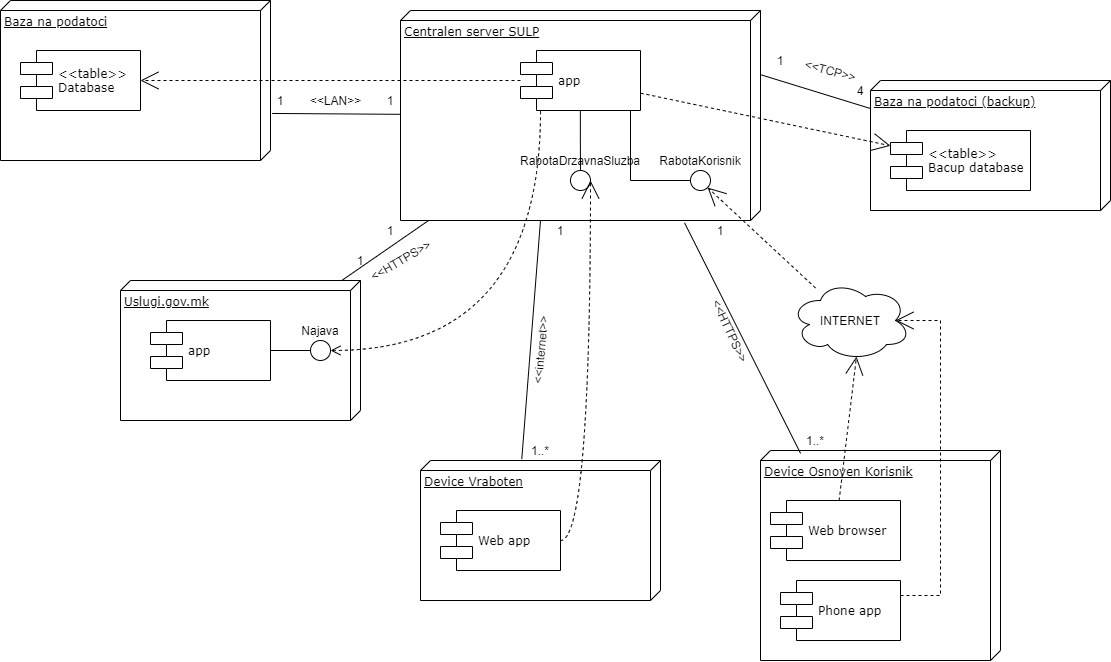

The diagram above was exported from draw.io. Its source (the exported page's mxGraphModel, read from the mxfile embedded in the PNG):
<mxGraphModel dx="1463" dy="846" grid="1" gridSize="10" guides="1" tooltips="1" connect="1" arrows="1" fold="1" page="1" pageScale="1" pageWidth="1100" pageHeight="850" background="#ffffff" math="0" shadow="0">
  <root>
    <mxCell id="0" />
    <mxCell id="1" parent="0" />
    <mxCell id="UpgmpGTvZMFi3yWP3BNk-4" value="Uslugi.gov.mk" style="verticalAlign=top;align=left;spacingTop=8;spacingLeft=2;spacingRight=12;shape=cube;size=10;direction=south;fontStyle=4;html=1;rounded=0;shadow=0;comic=0;labelBackgroundColor=none;strokeWidth=1;fontFamily=Verdana;fontSize=12" parent="1" vertex="1">
      <mxGeometry x="170" y="340" width="240" height="140" as="geometry" />
    </mxCell>
    <mxCell id="39150e848f15840c-1" value="Baza na podatoci" style="verticalAlign=top;align=left;spacingTop=8;spacingLeft=2;spacingRight=12;shape=cube;size=10;direction=south;fontStyle=4;html=1;rounded=0;shadow=0;comic=0;labelBackgroundColor=none;strokeWidth=1;fontFamily=Verdana;fontSize=12" parent="1" vertex="1">
      <mxGeometry x="50" y="60" width="270" height="160" as="geometry" />
    </mxCell>
    <mxCell id="39150e848f15840c-2" value="Centralen server SULP" style="verticalAlign=top;align=left;spacingTop=8;spacingLeft=2;spacingRight=12;shape=cube;size=10;direction=south;fontStyle=4;html=1;rounded=0;shadow=0;comic=0;labelBackgroundColor=none;strokeWidth=1;fontFamily=Verdana;fontSize=12" parent="1" vertex="1">
      <mxGeometry x="450" y="70" width="360" height="210" as="geometry" />
    </mxCell>
    <mxCell id="39150e848f15840c-5" value="&amp;lt;&amp;lt;table&amp;gt;&amp;gt;&lt;br&gt;Database" style="shape=component;align=left;spacingLeft=36;rounded=0;shadow=0;comic=0;labelBackgroundColor=none;strokeWidth=1;fontFamily=Verdana;fontSize=12;html=1;" parent="1" vertex="1">
      <mxGeometry x="70" y="110" width="120" height="60" as="geometry" />
    </mxCell>
    <mxCell id="39150e848f15840c-7" value="app" style="shape=component;align=left;spacingLeft=36;rounded=0;shadow=0;comic=0;labelBackgroundColor=none;strokeWidth=1;fontFamily=Verdana;fontSize=12;html=1;" parent="1" vertex="1">
      <mxGeometry x="570" y="110" width="120" height="60" as="geometry" />
    </mxCell>
    <mxCell id="39150e848f15840c-9" value="" style="ellipse;whiteSpace=wrap;html=1;rounded=0;shadow=0;comic=0;labelBackgroundColor=none;strokeWidth=1;fontFamily=Verdana;fontSize=12;align=center;" parent="1" vertex="1">
      <mxGeometry x="620" y="230" width="20" height="20" as="geometry" />
    </mxCell>
    <mxCell id="39150e848f15840c-12" style="rounded=0;html=1;dashed=1;labelBackgroundColor=none;startArrow=open;startFill=0;startSize=8;endArrow=none;endFill=0;endSize=16;fontFamily=Verdana;fontSize=12;exitX=1;exitY=0.5;exitDx=0;exitDy=0;entryX=0.167;entryY=1;entryDx=0;entryDy=0;entryPerimeter=0;edgeStyle=orthogonalEdgeStyle;curved=1;" parent="1" source="BvOaLldrW4rcqxjT9A0x-12" target="39150e848f15840c-7" edge="1">
      <mxGeometry relative="1" as="geometry">
        <mxPoint x="460" y="430" as="sourcePoint" />
        <mxPoint x="530" y="250" as="targetPoint" />
      </mxGeometry>
    </mxCell>
    <mxCell id="39150e848f15840c-13" style="edgeStyle=elbowEdgeStyle;rounded=0;html=1;labelBackgroundColor=none;startArrow=none;startFill=0;startSize=8;endArrow=none;endFill=0;endSize=16;fontFamily=Verdana;fontSize=12;" parent="1" source="39150e848f15840c-9" target="39150e848f15840c-7" edge="1">
      <mxGeometry relative="1" as="geometry" />
    </mxCell>
    <mxCell id="UpgmpGTvZMFi3yWP3BNk-1" style="edgeStyle=none;rounded=0;html=1;dashed=1;labelBackgroundColor=none;startArrow=none;startFill=0;startSize=8;endArrow=open;endFill=0;endSize=16;fontFamily=Verdana;fontSize=12;entryX=1;entryY=0.5;entryDx=0;entryDy=0;" parent="1" source="39150e848f15840c-7" target="39150e848f15840c-5" edge="1">
      <mxGeometry relative="1" as="geometry">
        <mxPoint x="549.795918367347" y="420" as="sourcePoint" />
        <mxPoint x="635.3211227958459" y="258.83787916340225" as="targetPoint" />
      </mxGeometry>
    </mxCell>
    <mxCell id="UpgmpGTvZMFi3yWP3BNk-2" value="" style="endArrow=none;html=1;exitX=0.706;exitY=-0.006;exitDx=0;exitDy=0;exitPerimeter=0;" parent="1" source="39150e848f15840c-1" target="39150e848f15840c-2" edge="1">
      <mxGeometry width="50" height="50" relative="1" as="geometry">
        <mxPoint x="413" y="180" as="sourcePoint" />
        <mxPoint x="520" y="180" as="targetPoint" />
      </mxGeometry>
    </mxCell>
    <mxCell id="UpgmpGTvZMFi3yWP3BNk-3" value="&amp;lt;&amp;lt;LAN&amp;gt;&amp;gt;" style="text;html=1;align=center;verticalAlign=middle;resizable=0;points=[];autosize=1;" parent="1" vertex="1">
      <mxGeometry x="350" y="150" width="70" height="20" as="geometry" />
    </mxCell>
    <mxCell id="UpgmpGTvZMFi3yWP3BNk-5" value="app" style="shape=component;align=left;spacingLeft=36;rounded=0;shadow=0;comic=0;labelBackgroundColor=none;strokeWidth=1;fontFamily=Verdana;fontSize=12;html=1;" parent="1" vertex="1">
      <mxGeometry x="200" y="380" width="120" height="60" as="geometry" />
    </mxCell>
    <mxCell id="UpgmpGTvZMFi3yWP3BNk-6" value="" style="endArrow=none;html=1;" parent="1" source="UpgmpGTvZMFi3yWP3BNk-4" target="39150e848f15840c-2" edge="1">
      <mxGeometry width="50" height="50" relative="1" as="geometry">
        <mxPoint x="431.74" y="187.08000000000004" as="sourcePoint" />
        <mxPoint x="540" y="188.23684403132552" as="targetPoint" />
      </mxGeometry>
    </mxCell>
    <mxCell id="UpgmpGTvZMFi3yWP3BNk-7" value="&amp;lt;&amp;lt;HTTPS&amp;gt;&amp;gt;" style="text;html=1;align=center;verticalAlign=middle;resizable=0;points=[];autosize=1;rotation=-30;" parent="1" vertex="1">
      <mxGeometry x="410" y="310" width="80" height="20" as="geometry" />
    </mxCell>
    <mxCell id="UpgmpGTvZMFi3yWP3BNk-9" value="RabotaDrzavnaSluzba" style="text;html=1;strokeColor=none;fillColor=none;align=center;verticalAlign=middle;whiteSpace=wrap;rounded=0;" parent="1" vertex="1">
      <mxGeometry x="590" y="210" width="80" height="20" as="geometry" />
    </mxCell>
    <mxCell id="UpgmpGTvZMFi3yWP3BNk-10" value="1" style="text;html=1;strokeColor=none;fillColor=none;align=center;verticalAlign=middle;whiteSpace=wrap;rounded=0;" parent="1" vertex="1">
      <mxGeometry x="420" y="280" width="40" height="20" as="geometry" />
    </mxCell>
    <mxCell id="UpgmpGTvZMFi3yWP3BNk-11" value="1" style="text;html=1;strokeColor=none;fillColor=none;align=center;verticalAlign=middle;whiteSpace=wrap;rounded=0;" parent="1" vertex="1">
      <mxGeometry x="390" y="310" width="40" height="20" as="geometry" />
    </mxCell>
    <mxCell id="UpgmpGTvZMFi3yWP3BNk-12" value="Device Vraboten" style="verticalAlign=top;align=left;spacingTop=8;spacingLeft=2;spacingRight=12;shape=cube;size=10;direction=south;fontStyle=4;html=1;rounded=0;shadow=0;comic=0;labelBackgroundColor=none;strokeWidth=1;fontFamily=Verdana;fontSize=12" parent="1" vertex="1">
      <mxGeometry x="470" y="520" width="240" height="140" as="geometry" />
    </mxCell>
    <mxCell id="UpgmpGTvZMFi3yWP3BNk-13" value="Web app" style="shape=component;align=left;spacingLeft=36;rounded=0;shadow=0;comic=0;labelBackgroundColor=none;strokeWidth=1;fontFamily=Verdana;fontSize=12;html=1;" parent="1" vertex="1">
      <mxGeometry x="490" y="570" width="120" height="60" as="geometry" />
    </mxCell>
    <mxCell id="UpgmpGTvZMFi3yWP3BNk-14" style="edgeStyle=orthogonalEdgeStyle;rounded=0;html=1;dashed=1;labelBackgroundColor=none;startArrow=none;startFill=0;startSize=8;endArrow=open;endFill=0;endSize=16;fontFamily=Verdana;fontSize=12;curved=1;entryX=1;entryY=0.5;entryDx=0;entryDy=0;" parent="1" source="UpgmpGTvZMFi3yWP3BNk-13" target="39150e848f15840c-9" edge="1">
      <mxGeometry relative="1" as="geometry">
        <mxPoint x="395" y="430" as="sourcePoint" />
        <mxPoint x="705" y="270" as="targetPoint" />
        <Array as="points">
          <mxPoint x="640" y="600" />
        </Array>
      </mxGeometry>
    </mxCell>
    <mxCell id="UpgmpGTvZMFi3yWP3BNk-15" value="1" style="text;html=1;strokeColor=none;fillColor=none;align=center;verticalAlign=middle;whiteSpace=wrap;rounded=0;" parent="1" vertex="1">
      <mxGeometry x="590" y="280" width="40" height="20" as="geometry" />
    </mxCell>
    <mxCell id="UpgmpGTvZMFi3yWP3BNk-16" value="1..*" style="text;html=1;strokeColor=none;fillColor=none;align=center;verticalAlign=middle;whiteSpace=wrap;rounded=0;" parent="1" vertex="1">
      <mxGeometry x="570" y="500" width="40" height="20" as="geometry" />
    </mxCell>
    <mxCell id="UpgmpGTvZMFi3yWP3BNk-17" value="" style="ellipse;whiteSpace=wrap;html=1;rounded=0;shadow=0;comic=0;labelBackgroundColor=none;strokeWidth=1;fontFamily=Verdana;fontSize=12;align=center;" parent="1" vertex="1">
      <mxGeometry x="740" y="230" width="20" height="20" as="geometry" />
    </mxCell>
    <mxCell id="UpgmpGTvZMFi3yWP3BNk-18" style="edgeStyle=elbowEdgeStyle;rounded=0;html=1;labelBackgroundColor=none;startArrow=none;startFill=0;startSize=8;endArrow=none;endFill=0;endSize=16;fontFamily=Verdana;fontSize=12;exitX=0;exitY=0.5;exitDx=0;exitDy=0;" parent="1" source="UpgmpGTvZMFi3yWP3BNk-17" target="39150e848f15840c-7" edge="1">
      <mxGeometry relative="1" as="geometry">
        <mxPoint x="749.5" y="220" as="sourcePoint" />
        <mxPoint x="749.5" y="165" as="targetPoint" />
        <Array as="points">
          <mxPoint x="680" y="250" />
          <mxPoint x="690" y="200" />
          <mxPoint x="750" y="190" />
        </Array>
      </mxGeometry>
    </mxCell>
    <mxCell id="UpgmpGTvZMFi3yWP3BNk-19" value="RabotaKorisnik" style="text;html=1;strokeColor=none;fillColor=none;align=center;verticalAlign=middle;whiteSpace=wrap;rounded=0;" parent="1" vertex="1">
      <mxGeometry x="710" y="210" width="80" height="20" as="geometry" />
    </mxCell>
    <mxCell id="UpgmpGTvZMFi3yWP3BNk-20" value="Device Osnoven Korisnik" style="verticalAlign=top;align=left;spacingTop=8;spacingLeft=2;spacingRight=12;shape=cube;size=10;direction=south;fontStyle=4;html=1;rounded=0;shadow=0;comic=0;labelBackgroundColor=none;strokeWidth=1;fontFamily=Verdana;fontSize=12" parent="1" vertex="1">
      <mxGeometry x="810" y="510" width="240" height="210" as="geometry" />
    </mxCell>
    <mxCell id="UpgmpGTvZMFi3yWP3BNk-21" value="Web browser" style="shape=component;align=left;spacingLeft=36;rounded=0;shadow=0;comic=0;labelBackgroundColor=none;strokeWidth=1;fontFamily=Verdana;fontSize=12;html=1;" parent="1" vertex="1">
      <mxGeometry x="820" y="560" width="130" height="60" as="geometry" />
    </mxCell>
    <mxCell id="UpgmpGTvZMFi3yWP3BNk-23" value="" style="endArrow=none;html=1;exitX=-0.01;exitY=0.578;exitDx=0;exitDy=0;exitPerimeter=0;entryX=0;entryY=0;entryDx=0;entryDy=0;" parent="1" source="UpgmpGTvZMFi3yWP3BNk-12" target="UpgmpGTvZMFi3yWP3BNk-15" edge="1">
      <mxGeometry width="50" height="50" relative="1" as="geometry">
        <mxPoint x="710" y="320" as="sourcePoint" />
        <mxPoint x="760" y="270" as="targetPoint" />
      </mxGeometry>
    </mxCell>
    <mxCell id="UpgmpGTvZMFi3yWP3BNk-25" value="&amp;lt;&amp;lt;internet&amp;gt;&amp;gt;" style="text;html=1;align=center;verticalAlign=middle;resizable=0;points=[];autosize=1;rotation=-85;" parent="1" vertex="1">
      <mxGeometry x="550" y="400" width="80" height="20" as="geometry" />
    </mxCell>
    <mxCell id="UpgmpGTvZMFi3yWP3BNk-36" value="1" style="text;html=1;strokeColor=none;fillColor=none;align=center;verticalAlign=middle;whiteSpace=wrap;rounded=0;" parent="1" vertex="1">
      <mxGeometry x="420" y="150" width="40" height="20" as="geometry" />
    </mxCell>
    <mxCell id="UpgmpGTvZMFi3yWP3BNk-37" value="1" style="text;html=1;strokeColor=none;fillColor=none;align=center;verticalAlign=middle;whiteSpace=wrap;rounded=0;" parent="1" vertex="1">
      <mxGeometry x="310" y="150" width="40" height="20" as="geometry" />
    </mxCell>
    <mxCell id="UpgmpGTvZMFi3yWP3BNk-38" value="Baza na podatoci (backup)" style="verticalAlign=top;align=left;spacingTop=8;spacingLeft=2;spacingRight=12;shape=cube;size=10;direction=south;fontStyle=4;html=1;rounded=0;shadow=0;comic=0;labelBackgroundColor=none;strokeWidth=1;fontFamily=Verdana;fontSize=12" parent="1" vertex="1">
      <mxGeometry x="920" y="140" width="240" height="130" as="geometry" />
    </mxCell>
    <mxCell id="UpgmpGTvZMFi3yWP3BNk-39" value="&amp;lt;&amp;lt;table&amp;gt;&amp;gt;&lt;br&gt;Bacup database" style="shape=component;align=left;spacingLeft=36;rounded=0;shadow=0;comic=0;labelBackgroundColor=none;strokeWidth=1;fontFamily=Verdana;fontSize=12;html=1;" parent="1" vertex="1">
      <mxGeometry x="940" y="190" width="140" height="60" as="geometry" />
    </mxCell>
    <mxCell id="UpgmpGTvZMFi3yWP3BNk-40" style="edgeStyle=none;rounded=0;html=1;dashed=1;labelBackgroundColor=none;startArrow=none;startFill=0;startSize=8;endArrow=open;endFill=0;endSize=16;fontFamily=Verdana;fontSize=12;" parent="1" source="39150e848f15840c-7" target="UpgmpGTvZMFi3yWP3BNk-39" edge="1">
      <mxGeometry relative="1" as="geometry">
        <mxPoint x="560" y="153.92857142857133" as="sourcePoint" />
        <mxPoint x="340" y="150" as="targetPoint" />
      </mxGeometry>
    </mxCell>
    <mxCell id="UpgmpGTvZMFi3yWP3BNk-41" value="" style="endArrow=none;html=1;exitX=0.306;exitY=-0.001;exitDx=0;exitDy=0;exitPerimeter=0;" parent="1" source="39150e848f15840c-2" target="UpgmpGTvZMFi3yWP3BNk-38" edge="1">
      <mxGeometry width="50" height="50" relative="1" as="geometry">
        <mxPoint x="414.6808510638298" y="350" as="sourcePoint" />
        <mxPoint x="540" y="273.50649350649337" as="targetPoint" />
      </mxGeometry>
    </mxCell>
    <mxCell id="UpgmpGTvZMFi3yWP3BNk-43" value="&amp;lt;&amp;lt;TCP&amp;gt;&amp;gt;" style="text;html=1;align=center;verticalAlign=middle;resizable=0;points=[];autosize=1;rotation=15;" parent="1" vertex="1">
      <mxGeometry x="845" y="120" width="70" height="20" as="geometry" />
    </mxCell>
    <mxCell id="UpgmpGTvZMFi3yWP3BNk-44" value="1" style="text;html=1;strokeColor=none;fillColor=none;align=center;verticalAlign=middle;whiteSpace=wrap;rounded=0;" parent="1" vertex="1">
      <mxGeometry x="810" y="110" width="40" height="20" as="geometry" />
    </mxCell>
    <mxCell id="UpgmpGTvZMFi3yWP3BNk-45" value="4" style="text;html=1;strokeColor=none;fillColor=none;align=center;verticalAlign=middle;whiteSpace=wrap;rounded=0;" parent="1" vertex="1">
      <mxGeometry x="890" y="140" width="40" height="20" as="geometry" />
    </mxCell>
    <mxCell id="UpgmpGTvZMFi3yWP3BNk-46" style="edgeStyle=none;rounded=0;html=1;dashed=1;labelBackgroundColor=none;startArrow=none;startFill=0;startSize=8;endArrow=open;endFill=0;endSize=16;fontFamily=Verdana;fontSize=12;entryX=0.55;entryY=0.95;entryDx=0;entryDy=0;entryPerimeter=0;" parent="1" source="UpgmpGTvZMFi3yWP3BNk-21" target="UpgmpGTvZMFi3yWP3BNk-47" edge="1">
      <mxGeometry relative="1" as="geometry">
        <mxPoint x="1040" y="363.92857142857133" as="sourcePoint" />
        <mxPoint x="820" y="360" as="targetPoint" />
      </mxGeometry>
    </mxCell>
    <mxCell id="UpgmpGTvZMFi3yWP3BNk-47" value="INTERNET" style="ellipse;shape=cloud;whiteSpace=wrap;html=1;" parent="1" vertex="1">
      <mxGeometry x="840" y="340" width="120" height="80" as="geometry" />
    </mxCell>
    <mxCell id="UpgmpGTvZMFi3yWP3BNk-48" style="edgeStyle=none;rounded=0;html=1;dashed=1;labelBackgroundColor=none;startArrow=none;startFill=0;startSize=8;endArrow=open;endFill=0;endSize=16;fontFamily=Verdana;fontSize=12;entryX=1;entryY=1;entryDx=0;entryDy=0;" parent="1" source="UpgmpGTvZMFi3yWP3BNk-47" target="UpgmpGTvZMFi3yWP3BNk-17" edge="1">
      <mxGeometry relative="1" as="geometry">
        <mxPoint x="975" y="450" as="sourcePoint" />
        <mxPoint x="996" y="365.9999999999998" as="targetPoint" />
      </mxGeometry>
    </mxCell>
    <mxCell id="BvOaLldrW4rcqxjT9A0x-1" value="" style="endArrow=none;html=1;exitX=0.014;exitY=0.833;exitDx=0;exitDy=0;exitPerimeter=0;entryX=1.011;entryY=0.211;entryDx=0;entryDy=0;entryPerimeter=0;" edge="1" parent="1" source="UpgmpGTvZMFi3yWP3BNk-20" target="39150e848f15840c-2">
      <mxGeometry width="50" height="50" relative="1" as="geometry">
        <mxPoint x="581.28" y="528.5999999999999" as="sourcePoint" />
        <mxPoint x="614.8200000000002" y="290.2099999999998" as="targetPoint" />
      </mxGeometry>
    </mxCell>
    <mxCell id="BvOaLldrW4rcqxjT9A0x-2" value="1" style="text;html=1;strokeColor=none;fillColor=none;align=center;verticalAlign=middle;whiteSpace=wrap;rounded=0;" vertex="1" parent="1">
      <mxGeometry x="750" y="280" width="40" height="20" as="geometry" />
    </mxCell>
    <mxCell id="BvOaLldrW4rcqxjT9A0x-3" value="1..*" style="text;html=1;strokeColor=none;fillColor=none;align=center;verticalAlign=middle;whiteSpace=wrap;rounded=0;" vertex="1" parent="1">
      <mxGeometry x="845" y="490" width="40" height="20" as="geometry" />
    </mxCell>
    <mxCell id="BvOaLldrW4rcqxjT9A0x-4" value="&amp;lt;&amp;lt;HTTPS&amp;gt;&amp;gt;" style="text;html=1;align=center;verticalAlign=middle;resizable=0;points=[];autosize=1;rotation=65;" vertex="1" parent="1">
      <mxGeometry x="740" y="380" width="80" height="20" as="geometry" />
    </mxCell>
    <mxCell id="BvOaLldrW4rcqxjT9A0x-9" style="rounded=0;html=1;labelBackgroundColor=none;startArrow=none;startFill=0;startSize=8;endArrow=none;endFill=0;endSize=16;fontFamily=Verdana;fontSize=12;exitX=0;exitY=0.5;exitDx=0;exitDy=0;" edge="1" parent="1" source="BvOaLldrW4rcqxjT9A0x-12" target="UpgmpGTvZMFi3yWP3BNk-5">
      <mxGeometry relative="1" as="geometry">
        <mxPoint x="370" y="417" as="sourcePoint" />
        <mxPoint x="359.9971428571431" y="430" as="targetPoint" />
      </mxGeometry>
    </mxCell>
    <mxCell id="BvOaLldrW4rcqxjT9A0x-12" value="" style="ellipse;whiteSpace=wrap;html=1;rounded=0;shadow=0;comic=0;labelBackgroundColor=none;strokeWidth=1;fontFamily=Verdana;fontSize=12;align=center;" vertex="1" parent="1">
      <mxGeometry x="360" y="400" width="20" height="20" as="geometry" />
    </mxCell>
    <mxCell id="BvOaLldrW4rcqxjT9A0x-15" style="edgeStyle=orthogonalEdgeStyle;rounded=0;html=1;dashed=1;labelBackgroundColor=none;startArrow=none;startFill=0;startSize=8;endArrow=none;endFill=0;endSize=16;fontFamily=Verdana;fontSize=12;curved=1;" edge="1" parent="1" source="UpgmpGTvZMFi3yWP3BNk-5" target="BvOaLldrW4rcqxjT9A0x-12">
      <mxGeometry relative="1" as="geometry">
        <mxPoint x="320" y="410.0000000000002" as="sourcePoint" />
        <Array as="points" />
        <mxPoint x="620.2985749985464" y="242.4253562503634" as="targetPoint" />
      </mxGeometry>
    </mxCell>
    <mxCell id="BvOaLldrW4rcqxjT9A0x-16" value="Najava" style="text;html=1;strokeColor=none;fillColor=none;align=center;verticalAlign=middle;whiteSpace=wrap;rounded=0;" vertex="1" parent="1">
      <mxGeometry x="330" y="380" width="80" height="20" as="geometry" />
    </mxCell>
    <mxCell id="BvOaLldrW4rcqxjT9A0x-24" value="Phone app" style="shape=component;align=left;spacingLeft=36;rounded=0;shadow=0;comic=0;labelBackgroundColor=none;strokeWidth=1;fontFamily=Verdana;fontSize=12;html=1;" vertex="1" parent="1">
      <mxGeometry x="830" y="640" width="120" height="60" as="geometry" />
    </mxCell>
    <mxCell id="BvOaLldrW4rcqxjT9A0x-25" style="rounded=0;html=1;dashed=1;labelBackgroundColor=none;startArrow=none;startFill=0;startSize=8;endArrow=open;endFill=0;endSize=16;fontFamily=Verdana;fontSize=12;exitX=1;exitY=0.25;exitDx=0;exitDy=0;edgeStyle=orthogonalEdgeStyle;entryX=0.875;entryY=0.5;entryDx=0;entryDy=0;entryPerimeter=0;" edge="1" parent="1" source="BvOaLldrW4rcqxjT9A0x-24" target="UpgmpGTvZMFi3yWP3BNk-47">
      <mxGeometry relative="1" as="geometry">
        <mxPoint x="960.0006896551726" y="654" as="sourcePoint" />
        <mxPoint x="1070" y="370" as="targetPoint" />
        <Array as="points">
          <mxPoint x="990" y="655" />
          <mxPoint x="990" y="380" />
        </Array>
      </mxGeometry>
    </mxCell>
  </root>
</mxGraphModel>